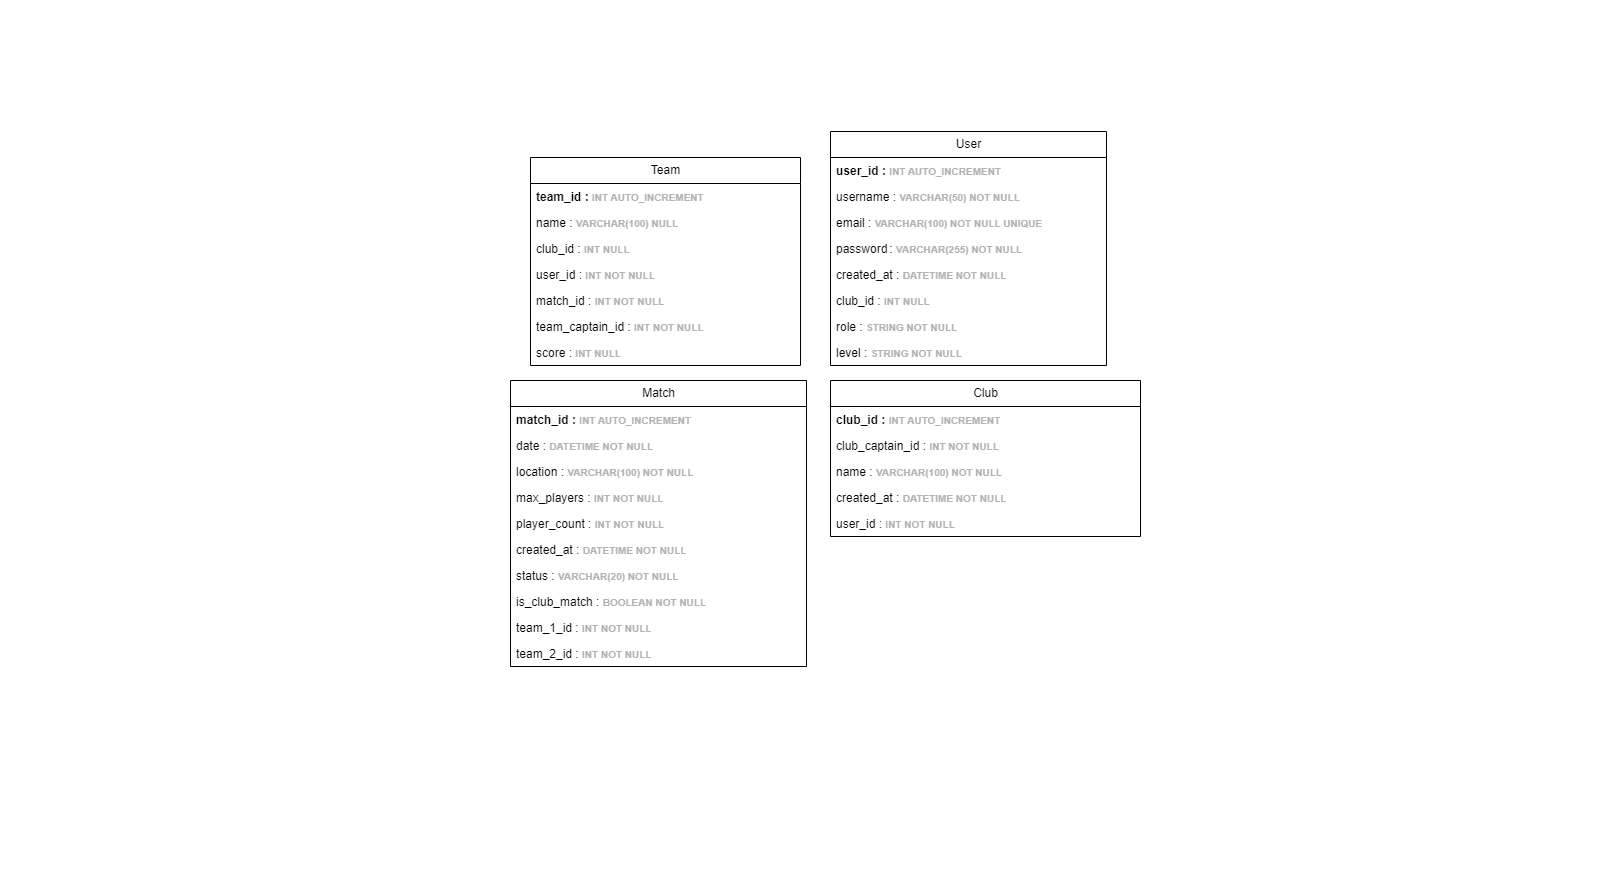

The diagram above was exported from draw.io. Its source (the exported page's mxGraphModel, read from the mxfile embedded in the PNG):
<mxGraphModel dx="2261" dy="904" grid="1" gridSize="10" guides="1" tooltips="1" connect="1" arrows="1" fold="1" page="1" pageScale="1" pageWidth="827" pageHeight="1169" math="0" shadow="0">
  <root>
    <mxCell id="0" />
    <mxCell id="1" parent="0" />
    <mxCell id="GnNdeVeWmcvYcmeSScx0-1" value="" style="rounded=0;whiteSpace=wrap;html=1;strokeColor=none;movable=0;resizable=0;rotatable=0;deletable=0;editable=0;locked=1;connectable=0;" parent="1" vertex="1">
      <mxGeometry x="-180" width="1610" height="870" as="geometry" />
    </mxCell>
    <mxCell id="QJBwHKzlTMqpCbGbs2k9-1" value="User" style="swimlane;fontStyle=0;childLayout=stackLayout;horizontal=1;startSize=26;fillColor=none;horizontalStack=0;resizeParent=1;resizeParentMax=0;resizeLast=0;collapsible=1;marginBottom=0;html=1;" parent="1" vertex="1">
      <mxGeometry x="650" y="131" width="276" height="234" as="geometry" />
    </mxCell>
    <mxCell id="QJBwHKzlTMqpCbGbs2k9-2" value="&lt;b&gt;user_id :&amp;nbsp;&lt;font style=&quot;font-size: 10px; color: rgb(179, 179, 179);&quot;&gt;INT AUTO_INCREMENT&lt;/font&gt;&lt;/b&gt;" style="text;strokeColor=none;fillColor=none;align=left;verticalAlign=top;spacingLeft=4;spacingRight=4;overflow=hidden;rotatable=0;points=[[0,0.5],[1,0.5]];portConstraint=eastwest;whiteSpace=wrap;html=1;" parent="QJBwHKzlTMqpCbGbs2k9-1" vertex="1">
      <mxGeometry y="26" width="276" height="26" as="geometry" />
    </mxCell>
    <mxCell id="QJBwHKzlTMqpCbGbs2k9-3" value="username :&amp;nbsp;&lt;font color=&quot;#b3b3b3&quot;&gt;&lt;span style=&quot;font-size: 10px;&quot;&gt;&lt;b&gt;VARCHAR(50) NOT NULL&lt;/b&gt;&lt;/span&gt;&lt;/font&gt;" style="text;strokeColor=none;fillColor=none;align=left;verticalAlign=top;spacingLeft=4;spacingRight=4;overflow=hidden;rotatable=0;points=[[0,0.5],[1,0.5]];portConstraint=eastwest;whiteSpace=wrap;html=1;" parent="QJBwHKzlTMqpCbGbs2k9-1" vertex="1">
      <mxGeometry y="52" width="276" height="26" as="geometry" />
    </mxCell>
    <mxCell id="QJBwHKzlTMqpCbGbs2k9-4" value="email :&amp;nbsp;&lt;font color=&quot;#b3b3b3&quot;&gt;&lt;span style=&quot;font-size: 10px;&quot;&gt;&lt;b&gt;VARCHAR(100) NOT NULL UNIQUE&lt;/b&gt;&lt;/span&gt;&lt;/font&gt;" style="text;strokeColor=none;fillColor=none;align=left;verticalAlign=top;spacingLeft=4;spacingRight=4;overflow=hidden;rotatable=0;points=[[0,0.5],[1,0.5]];portConstraint=eastwest;whiteSpace=wrap;html=1;" parent="QJBwHKzlTMqpCbGbs2k9-1" vertex="1">
      <mxGeometry y="78" width="276" height="26" as="geometry" />
    </mxCell>
    <mxCell id="QJBwHKzlTMqpCbGbs2k9-5" value="password&lt;span style=&quot;white-space: pre;&quot;&gt;&#09;&lt;/span&gt;:&amp;nbsp;&lt;font color=&quot;#b3b3b3&quot;&gt;&lt;span style=&quot;font-size: 10px;&quot;&gt;&lt;b&gt;VARCHAR(255) NOT NULL&lt;/b&gt;&lt;/span&gt;&lt;/font&gt;" style="text;strokeColor=none;fillColor=none;align=left;verticalAlign=top;spacingLeft=4;spacingRight=4;overflow=hidden;rotatable=0;points=[[0,0.5],[1,0.5]];portConstraint=eastwest;whiteSpace=wrap;html=1;" parent="QJBwHKzlTMqpCbGbs2k9-1" vertex="1">
      <mxGeometry y="104" width="276" height="26" as="geometry" />
    </mxCell>
    <mxCell id="QJBwHKzlTMqpCbGbs2k9-6" value="created_at :&amp;nbsp;&lt;font color=&quot;#b3b3b3&quot;&gt;&lt;span style=&quot;font-size: 10px;&quot;&gt;&lt;b&gt;DATETIME NOT NULL&lt;/b&gt;&lt;/span&gt;&lt;/font&gt;" style="text;strokeColor=none;fillColor=none;align=left;verticalAlign=top;spacingLeft=4;spacingRight=4;overflow=hidden;rotatable=0;points=[[0,0.5],[1,0.5]];portConstraint=eastwest;whiteSpace=wrap;html=1;" parent="QJBwHKzlTMqpCbGbs2k9-1" vertex="1">
      <mxGeometry y="130" width="276" height="26" as="geometry" />
    </mxCell>
    <mxCell id="QJBwHKzlTMqpCbGbs2k9-7" value="club_id : &lt;font color=&quot;#b3b3b3&quot;&gt;&lt;span style=&quot;font-size: 10px;&quot;&gt;&lt;b&gt;INT NULL&lt;/b&gt;&lt;/span&gt;&lt;/font&gt;" style="text;strokeColor=none;fillColor=none;align=left;verticalAlign=top;spacingLeft=4;spacingRight=4;overflow=hidden;rotatable=0;points=[[0,0.5],[1,0.5]];portConstraint=eastwest;whiteSpace=wrap;html=1;" parent="QJBwHKzlTMqpCbGbs2k9-1" vertex="1">
      <mxGeometry y="156" width="276" height="26" as="geometry" />
    </mxCell>
    <mxCell id="L4A2WALF4ZB-FKPvumH5-1" value="role : &lt;font color=&quot;#b3b3b3&quot;&gt;&lt;span style=&quot;font-size: 10px;&quot;&gt;&lt;b&gt;STRING NOT NULL&lt;/b&gt;&lt;/span&gt;&lt;/font&gt;" style="text;strokeColor=none;fillColor=none;align=left;verticalAlign=top;spacingLeft=4;spacingRight=4;overflow=hidden;rotatable=0;points=[[0,0.5],[1,0.5]];portConstraint=eastwest;whiteSpace=wrap;html=1;" parent="QJBwHKzlTMqpCbGbs2k9-1" vertex="1">
      <mxGeometry y="182" width="276" height="26" as="geometry" />
    </mxCell>
    <mxCell id="L4A2WALF4ZB-FKPvumH5-2" value="level : &lt;font color=&quot;#b3b3b3&quot;&gt;&lt;span style=&quot;font-size: 10px;&quot;&gt;&lt;b&gt;STRING NOT NULL&lt;/b&gt;&lt;/span&gt;&lt;/font&gt;" style="text;strokeColor=none;fillColor=none;align=left;verticalAlign=top;spacingLeft=4;spacingRight=4;overflow=hidden;rotatable=0;points=[[0,0.5],[1,0.5]];portConstraint=eastwest;whiteSpace=wrap;html=1;" parent="QJBwHKzlTMqpCbGbs2k9-1" vertex="1">
      <mxGeometry y="208" width="276" height="26" as="geometry" />
    </mxCell>
    <mxCell id="QJBwHKzlTMqpCbGbs2k9-8" value="Match" style="swimlane;fontStyle=0;childLayout=stackLayout;horizontal=1;startSize=26;fillColor=none;horizontalStack=0;resizeParent=1;resizeParentMax=0;resizeLast=0;collapsible=1;marginBottom=0;html=1;" parent="1" vertex="1">
      <mxGeometry x="330" y="380" width="296" height="286" as="geometry" />
    </mxCell>
    <mxCell id="QJBwHKzlTMqpCbGbs2k9-9" value="&lt;b&gt;match_id : &lt;/b&gt;&lt;b style=&quot;color: rgb(179, 179, 179); font-size: 10px;&quot;&gt;INT AUTO_INCREMENT&lt;/b&gt;" style="text;strokeColor=none;fillColor=none;align=left;verticalAlign=top;spacingLeft=4;spacingRight=4;overflow=hidden;rotatable=0;points=[[0,0.5],[1,0.5]];portConstraint=eastwest;whiteSpace=wrap;html=1;" parent="QJBwHKzlTMqpCbGbs2k9-8" vertex="1">
      <mxGeometry y="26" width="296" height="26" as="geometry" />
    </mxCell>
    <mxCell id="QJBwHKzlTMqpCbGbs2k9-10" value="date&lt;span style=&quot;white-space: pre;&quot;&gt;&#09;&lt;/span&gt;:&amp;nbsp;&lt;b style=&quot;color: rgb(179, 179, 179); font-size: 10px;&quot;&gt;DATETIME NOT NULL&lt;/b&gt;" style="text;strokeColor=none;fillColor=none;align=left;verticalAlign=top;spacingLeft=4;spacingRight=4;overflow=hidden;rotatable=0;points=[[0,0.5],[1,0.5]];portConstraint=eastwest;whiteSpace=wrap;html=1;" parent="QJBwHKzlTMqpCbGbs2k9-8" vertex="1">
      <mxGeometry y="52" width="296" height="26" as="geometry" />
    </mxCell>
    <mxCell id="QJBwHKzlTMqpCbGbs2k9-11" value="location :&amp;nbsp;&lt;b style=&quot;color: rgb(179, 179, 179); font-size: 10px;&quot;&gt;VARCHAR(100) NOT NULL&lt;/b&gt;" style="text;strokeColor=none;fillColor=none;align=left;verticalAlign=top;spacingLeft=4;spacingRight=4;overflow=hidden;rotatable=0;points=[[0,0.5],[1,0.5]];portConstraint=eastwest;whiteSpace=wrap;html=1;" parent="QJBwHKzlTMqpCbGbs2k9-8" vertex="1">
      <mxGeometry y="78" width="296" height="26" as="geometry" />
    </mxCell>
    <mxCell id="QJBwHKzlTMqpCbGbs2k9-12" value="max_players :&amp;nbsp;&lt;b style=&quot;color: rgb(179, 179, 179); font-size: 10px;&quot;&gt;INT NOT NULL&lt;/b&gt;" style="text;strokeColor=none;fillColor=none;align=left;verticalAlign=top;spacingLeft=4;spacingRight=4;overflow=hidden;rotatable=0;points=[[0,0.5],[1,0.5]];portConstraint=eastwest;whiteSpace=wrap;html=1;" parent="QJBwHKzlTMqpCbGbs2k9-8" vertex="1">
      <mxGeometry y="104" width="296" height="26" as="geometry" />
    </mxCell>
    <mxCell id="QJBwHKzlTMqpCbGbs2k9-13" value="player_count :&amp;nbsp;&lt;b style=&quot;color: rgb(179, 179, 179); font-size: 10px;&quot;&gt;INT NOT NULL&lt;/b&gt;" style="text;strokeColor=none;fillColor=none;align=left;verticalAlign=top;spacingLeft=4;spacingRight=4;overflow=hidden;rotatable=0;points=[[0,0.5],[1,0.5]];portConstraint=eastwest;whiteSpace=wrap;html=1;" parent="QJBwHKzlTMqpCbGbs2k9-8" vertex="1">
      <mxGeometry y="130" width="296" height="26" as="geometry" />
    </mxCell>
    <mxCell id="QJBwHKzlTMqpCbGbs2k9-14" value="created_at :&amp;nbsp;&lt;b style=&quot;color: rgb(179, 179, 179); font-size: 10px;&quot;&gt;DATETIME NOT NULL&lt;/b&gt;" style="text;strokeColor=none;fillColor=none;align=left;verticalAlign=top;spacingLeft=4;spacingRight=4;overflow=hidden;rotatable=0;points=[[0,0.5],[1,0.5]];portConstraint=eastwest;whiteSpace=wrap;html=1;" parent="QJBwHKzlTMqpCbGbs2k9-8" vertex="1">
      <mxGeometry y="156" width="296" height="26" as="geometry" />
    </mxCell>
    <mxCell id="QJBwHKzlTMqpCbGbs2k9-15" value="status :&amp;nbsp;&lt;b style=&quot;color: rgb(179, 179, 179); font-size: 10px;&quot;&gt;VARCHAR(20) NOT NULL&lt;/b&gt;" style="text;strokeColor=none;fillColor=none;align=left;verticalAlign=top;spacingLeft=4;spacingRight=4;overflow=hidden;rotatable=0;points=[[0,0.5],[1,0.5]];portConstraint=eastwest;whiteSpace=wrap;html=1;" parent="QJBwHKzlTMqpCbGbs2k9-8" vertex="1">
      <mxGeometry y="182" width="296" height="26" as="geometry" />
    </mxCell>
    <mxCell id="QJBwHKzlTMqpCbGbs2k9-16" value="is_club_match :&amp;nbsp;&lt;b style=&quot;color: rgb(179, 179, 179); font-size: 10px;&quot;&gt;BOOLEAN NOT NULL&lt;/b&gt;&lt;span style=&quot;white-space: pre;&quot;&gt;&#09;&lt;/span&gt;&lt;span style=&quot;white-space: pre;&quot;&gt;&#09;&lt;/span&gt;&lt;span style=&quot;white-space: pre;&quot;&gt;&#09;&lt;/span&gt;" style="text;strokeColor=none;fillColor=none;align=left;verticalAlign=top;spacingLeft=4;spacingRight=4;overflow=hidden;rotatable=0;points=[[0,0.5],[1,0.5]];portConstraint=eastwest;whiteSpace=wrap;html=1;" parent="QJBwHKzlTMqpCbGbs2k9-8" vertex="1">
      <mxGeometry y="208" width="296" height="26" as="geometry" />
    </mxCell>
    <mxCell id="QJBwHKzlTMqpCbGbs2k9-17" value="team_1_id : &lt;b style=&quot;color: rgb(179, 179, 179); font-size: 10px;&quot;&gt;INT NOT NULL&lt;/b&gt;" style="text;strokeColor=none;fillColor=none;align=left;verticalAlign=top;spacingLeft=4;spacingRight=4;overflow=hidden;rotatable=0;points=[[0,0.5],[1,0.5]];portConstraint=eastwest;whiteSpace=wrap;html=1;" parent="QJBwHKzlTMqpCbGbs2k9-8" vertex="1">
      <mxGeometry y="234" width="296" height="26" as="geometry" />
    </mxCell>
    <mxCell id="QJBwHKzlTMqpCbGbs2k9-18" value="team_2_id : &lt;b style=&quot;color: rgb(179, 179, 179); font-size: 10px;&quot;&gt;INT NOT NULL&lt;/b&gt;" style="text;strokeColor=none;fillColor=none;align=left;verticalAlign=top;spacingLeft=4;spacingRight=4;overflow=hidden;rotatable=0;points=[[0,0.5],[1,0.5]];portConstraint=eastwest;whiteSpace=wrap;html=1;" parent="QJBwHKzlTMqpCbGbs2k9-8" vertex="1">
      <mxGeometry y="260" width="296" height="26" as="geometry" />
    </mxCell>
    <mxCell id="QJBwHKzlTMqpCbGbs2k9-19" value="Club" style="swimlane;fontStyle=0;childLayout=stackLayout;horizontal=1;startSize=26;fillColor=none;horizontalStack=0;resizeParent=1;resizeParentMax=0;resizeLast=0;collapsible=1;marginBottom=0;html=1;" parent="1" vertex="1">
      <mxGeometry x="650" y="380" width="310" height="156" as="geometry" />
    </mxCell>
    <mxCell id="QJBwHKzlTMqpCbGbs2k9-20" value="&lt;b&gt;club_id :&amp;nbsp;&lt;font color=&quot;#b3b3b3&quot;&gt;&lt;span style=&quot;font-size: 10px;&quot;&gt;INT AUTO_INCREMENT&lt;/span&gt;&lt;/font&gt;&lt;/b&gt;" style="text;strokeColor=none;fillColor=none;align=left;verticalAlign=top;spacingLeft=4;spacingRight=4;overflow=hidden;rotatable=0;points=[[0,0.5],[1,0.5]];portConstraint=eastwest;whiteSpace=wrap;html=1;" parent="QJBwHKzlTMqpCbGbs2k9-19" vertex="1">
      <mxGeometry y="26" width="310" height="26" as="geometry" />
    </mxCell>
    <mxCell id="QJBwHKzlTMqpCbGbs2k9-74" value="club_captain_id : &lt;b style=&quot;color: rgb(179, 179, 179); font-size: 10px;&quot;&gt;INT NOT NULL&lt;/b&gt;" style="text;strokeColor=none;fillColor=none;align=left;verticalAlign=top;spacingLeft=4;spacingRight=4;overflow=hidden;rotatable=0;points=[[0,0.5],[1,0.5]];portConstraint=eastwest;whiteSpace=wrap;html=1;" parent="QJBwHKzlTMqpCbGbs2k9-19" vertex="1">
      <mxGeometry y="52" width="310" height="26" as="geometry" />
    </mxCell>
    <mxCell id="QJBwHKzlTMqpCbGbs2k9-21" value="name :&amp;nbsp;&lt;b style=&quot;color: rgb(179, 179, 179); font-size: 10px;&quot;&gt;VARCHAR(100) NOT NULL&lt;/b&gt;" style="text;strokeColor=none;fillColor=none;align=left;verticalAlign=top;spacingLeft=4;spacingRight=4;overflow=hidden;rotatable=0;points=[[0,0.5],[1,0.5]];portConstraint=eastwest;whiteSpace=wrap;html=1;" parent="QJBwHKzlTMqpCbGbs2k9-19" vertex="1">
      <mxGeometry y="78" width="310" height="26" as="geometry" />
    </mxCell>
    <mxCell id="QJBwHKzlTMqpCbGbs2k9-22" value="created_at :&amp;nbsp;&lt;b style=&quot;color: rgb(179, 179, 179); font-size: 10px;&quot;&gt;DATETIME NOT NULL&lt;/b&gt;" style="text;strokeColor=none;fillColor=none;align=left;verticalAlign=top;spacingLeft=4;spacingRight=4;overflow=hidden;rotatable=0;points=[[0,0.5],[1,0.5]];portConstraint=eastwest;whiteSpace=wrap;html=1;" parent="QJBwHKzlTMqpCbGbs2k9-19" vertex="1">
      <mxGeometry y="104" width="310" height="26" as="geometry" />
    </mxCell>
    <mxCell id="QJBwHKzlTMqpCbGbs2k9-76" value="user_id : &lt;b style=&quot;color: rgb(179, 179, 179); font-size: 10px;&quot;&gt;INT NOT NULL&lt;/b&gt;" style="text;strokeColor=none;fillColor=none;align=left;verticalAlign=top;spacingLeft=4;spacingRight=4;overflow=hidden;rotatable=0;points=[[0,0.5],[1,0.5]];portConstraint=eastwest;whiteSpace=wrap;html=1;" parent="QJBwHKzlTMqpCbGbs2k9-19" vertex="1">
      <mxGeometry y="130" width="310" height="26" as="geometry" />
    </mxCell>
    <mxCell id="QJBwHKzlTMqpCbGbs2k9-35" value="Team" style="swimlane;fontStyle=0;childLayout=stackLayout;horizontal=1;startSize=26;fillColor=none;horizontalStack=0;resizeParent=1;resizeParentMax=0;resizeLast=0;collapsible=1;marginBottom=0;html=1;" parent="1" vertex="1">
      <mxGeometry x="350" y="157" width="270" height="208" as="geometry">
        <mxRectangle x="-60" y="256" width="110" height="30" as="alternateBounds" />
      </mxGeometry>
    </mxCell>
    <mxCell id="QJBwHKzlTMqpCbGbs2k9-36" value="&lt;b&gt;team_id : &lt;/b&gt;&lt;b style=&quot;color: rgb(179, 179, 179); font-size: 10px;&quot;&gt;INT AUTO_INCREMENT&lt;/b&gt;" style="text;strokeColor=none;fillColor=none;align=left;verticalAlign=top;spacingLeft=4;spacingRight=4;overflow=hidden;rotatable=0;points=[[0,0.5],[1,0.5]];portConstraint=eastwest;whiteSpace=wrap;html=1;" parent="QJBwHKzlTMqpCbGbs2k9-35" vertex="1">
      <mxGeometry y="26" width="270" height="26" as="geometry" />
    </mxCell>
    <mxCell id="QJBwHKzlTMqpCbGbs2k9-37" value="name :&amp;nbsp;&lt;b style=&quot;color: rgb(179, 179, 179); font-size: 10px;&quot;&gt;VARCHAR(100) NULL&lt;/b&gt;" style="text;strokeColor=none;fillColor=none;align=left;verticalAlign=top;spacingLeft=4;spacingRight=4;overflow=hidden;rotatable=0;points=[[0,0.5],[1,0.5]];portConstraint=eastwest;whiteSpace=wrap;html=1;" parent="QJBwHKzlTMqpCbGbs2k9-35" vertex="1">
      <mxGeometry y="52" width="270" height="26" as="geometry" />
    </mxCell>
    <mxCell id="QJBwHKzlTMqpCbGbs2k9-38" value="club_id : &lt;b style=&quot;color: rgb(179, 179, 179); font-size: 10px;&quot;&gt;INT NULL&lt;/b&gt;" style="text;strokeColor=none;fillColor=none;align=left;verticalAlign=top;spacingLeft=4;spacingRight=4;overflow=hidden;rotatable=0;points=[[0,0.5],[1,0.5]];portConstraint=eastwest;whiteSpace=wrap;html=1;" parent="QJBwHKzlTMqpCbGbs2k9-35" vertex="1">
      <mxGeometry y="78" width="270" height="26" as="geometry" />
    </mxCell>
    <mxCell id="QJBwHKzlTMqpCbGbs2k9-78" value="user_id : &lt;b style=&quot;color: rgb(179, 179, 179); font-size: 10px;&quot;&gt;INT NOT NULL&lt;/b&gt;" style="text;strokeColor=none;fillColor=none;align=left;verticalAlign=top;spacingLeft=4;spacingRight=4;overflow=hidden;rotatable=0;points=[[0,0.5],[1,0.5]];portConstraint=eastwest;whiteSpace=wrap;html=1;" parent="QJBwHKzlTMqpCbGbs2k9-35" vertex="1">
      <mxGeometry y="104" width="270" height="26" as="geometry" />
    </mxCell>
    <mxCell id="QJBwHKzlTMqpCbGbs2k9-39" value="match_id : &lt;b style=&quot;color: rgb(179, 179, 179); font-size: 10px;&quot;&gt;INT NOT NULL&lt;/b&gt;" style="text;strokeColor=none;fillColor=none;align=left;verticalAlign=top;spacingLeft=4;spacingRight=4;overflow=hidden;rotatable=0;points=[[0,0.5],[1,0.5]];portConstraint=eastwest;whiteSpace=wrap;html=1;" parent="QJBwHKzlTMqpCbGbs2k9-35" vertex="1">
      <mxGeometry y="130" width="270" height="26" as="geometry" />
    </mxCell>
    <mxCell id="QJBwHKzlTMqpCbGbs2k9-40" value="team_captain_id : &lt;b style=&quot;color: rgb(179, 179, 179); font-size: 10px;&quot;&gt;INT NOT NULL&lt;/b&gt;" style="text;strokeColor=none;fillColor=none;align=left;verticalAlign=top;spacingLeft=4;spacingRight=4;overflow=hidden;rotatable=0;points=[[0,0.5],[1,0.5]];portConstraint=eastwest;whiteSpace=wrap;html=1;" parent="QJBwHKzlTMqpCbGbs2k9-35" vertex="1">
      <mxGeometry y="156" width="270" height="26" as="geometry" />
    </mxCell>
    <mxCell id="QJBwHKzlTMqpCbGbs2k9-41" value="score :&amp;nbsp;&lt;b style=&quot;color: rgb(179, 179, 179); font-size: 10px;&quot;&gt;INT NULL&lt;/b&gt;" style="text;strokeColor=none;fillColor=none;align=left;verticalAlign=top;spacingLeft=4;spacingRight=4;overflow=hidden;rotatable=0;points=[[0,0.5],[1,0.5]];portConstraint=eastwest;whiteSpace=wrap;html=1;" parent="QJBwHKzlTMqpCbGbs2k9-35" vertex="1">
      <mxGeometry y="182" width="270" height="26" as="geometry" />
    </mxCell>
  </root>
</mxGraphModel>